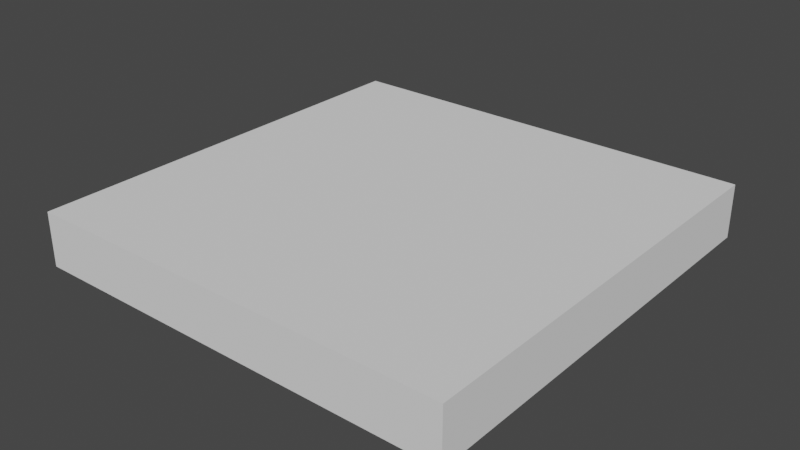 # Source: Bottom80x80.blend  (saved by Blender 3.4.6; exported with 4.5.12 LTS)
import bpy
from mathutils import Matrix  # noqa: F401  (used for matrix-valued properties, if any)

bpy.ops.wm.read_factory_settings(use_empty=True)
scene = bpy.context.scene
scene.name = 'Scene'

# ---- collections
col_collection = bpy.data.collections.new('Collection'); scene.collection.children.link(col_collection)

# ---- node groups
ng_auto_smooth = bpy.data.node_groups.new('Auto Smooth', 'GeometryNodeTree')
_s = ng_auto_smooth.interface.new_socket(name='Geometry', in_out='OUTPUT', socket_type='NodeSocketGeometry')
_s = ng_auto_smooth.interface.new_socket(name='Geometry', in_out='INPUT', socket_type='NodeSocketGeometry')
_s = ng_auto_smooth.interface.new_socket(name='Angle', in_out='INPUT', socket_type='NodeSocketFloat')
_s.subtype = 'ANGLE'
_s.min_value = 0.0
_s.max_value = 3.142
ng_auto_smooth.is_modifier = True
_N = ng_auto_smooth.nodes; _L = ng_auto_smooth.links
n0 = _N.new('NodeGroupOutput'); n0.name = 'Group Output'; n0.location = (480, -100)
n1 = _N.new('NodeGroupInput'); n1.name = 'Group Input'; n1.location = (-420, -300)
n2 = _N.new('NodeGroupInput'); n2.name = 'Group Input.001'; n2.location = (-60, -100)
n3 = _N.new('GeometryNodeSetShadeSmooth'); n3.name = 'Set Shade Smooth'; n3.location = (120, -100)
n3.domain = 'EDGE'
n4 = _N.new('GeometryNodeSetShadeSmooth'); n4.name = 'Set Shade Smooth.001'; n4.location = (300, -100)
n5 = _N.new('GeometryNodeInputMeshEdgeAngle'); n5.name = 'Edge Angle'; n5.location = (-420, -220)
n6 = _N.new('GeometryNodeInputEdgeSmooth'); n6.name = 'Is Edge Smooth'; n6.location = (-60, -160)
n7 = _N.new('GeometryNodeInputShadeSmooth'); n7.name = 'Is Face Smooth'; n7.location = (-240, -340)
n8 = _N.new('FunctionNodeBooleanMath'); n8.name = 'Boolean Math'; n8.location = (-60, -220)
n9 = _N.new('FunctionNodeCompare'); n9.name = 'Compare'; n9.location = (-240, -180)
n9.operation = 'LESS_EQUAL'
_L.new(n5.outputs[0], n9.inputs[0])
_L.new(n4.outputs[0], n0.inputs[0])
_L.new(n1.outputs[1], n9.inputs[1])
_L.new(n9.outputs[0], n8.inputs[0])
_L.new(n7.outputs[0], n8.inputs[1])
_L.new(n2.outputs[0], n3.inputs[0])
_L.new(n6.outputs[0], n3.inputs[1])
_L.new(n3.outputs[0], n4.inputs[0])
_L.new(n8.outputs[0], n3.inputs[2])
n0.is_active_output = True

# ---- world
world_world = bpy.data.worlds.new('World'); scene.world = world_world
world_world.use_nodes = True; world_world.node_tree.nodes.clear()
_N = world_world.node_tree.nodes; _L = world_world.node_tree.links
n0 = _N.new('ShaderNodeOutputWorld'); n0.name = 'World Output'; n0.location = (300, 300)
n1 = _N.new('ShaderNodeBackground'); n1.name = 'Background'; n1.location = (10, 300)
n1.inputs[0].default_value = (0.05088, 0.05088, 0.05088, 1.0)
_L.new(n1.outputs[0], n0.inputs[0])
n0.is_active_output = True
world_world.color = (0.05088, 0.05088, 0.05088)
world_world.use_sun_shadow = False
world_world.sun_shadow_jitter_overblur = 0.0

# ---- meshes
me_cube_001 = bpy.data.meshes.new('Cube.001')
me_cube_001.from_pydata([(-0.4, -0.4, -0.1), (-0.4, -0.4, 0.0), (-0.4, 0.4, -0.1), (-0.4, 0.4, 0.0), (0.4, -0.4, -0.1), (0.4, -0.4, 0.0), (0.4, 0.4, -0.1), (0.4, 0.4, 0.0)], [], [(0, 1, 3, 2), (2, 3, 7, 6), (6, 7, 5, 4), (4, 5, 1, 0), (2, 6, 4, 0), (7, 3, 1, 5)])
me_cube_001.polygons.foreach_set('use_smooth', [True] * 6)
_uv = me_cube_001.uv_layers.new(name='UVMap')
_uv.uv.foreach_set('vector', [0.0, 0.0, 0.0, 0.0, 0.0, 0.0, 0.0, 0.0, 0.0, 0.0, 0.0, 0.0, 0.0, 0.0, 0.0, 0.0, 0.0, 0.0, 0.0, 0.0, 0.0, 0.0, 0.0, 0.0, 0.0, 0.0, 0.0, 0.0, 0.0, 0.0, 0.0, 0.0, 0.0, 0.0, 0.0, 0.0, 0.0, 0.0, 0.0, 0.0, 0.0, -1.0, 2.0, -1.0, 2.0, 1.0, 0.0, 1.0])
me_cube_001.update()

# ---- objects
ob_bottom80x80 = bpy.data.objects.new('Bottom80x80', me_cube_001)

# ---- transforms, parenting, visibility, modifiers, constraints
ob_bottom80x80.location = (0.0, 0.0, 0.0)
_m = ob_bottom80x80.modifiers.new('Auto Smooth', 'NODES')
_m.node_group = ng_auto_smooth
_gi = [s.identifier for s in ng_auto_smooth.interface.items_tree if s.item_type == 'SOCKET' and s.in_out == 'INPUT']
_m[_gi[1]] = 0.5236  # Angle

# ---- collection membership
col_collection.objects.link(ob_bottom80x80)

# ---- scene / render settings (as saved in the file)
scene.frame_start = 1; scene.frame_end = 250; scene.frame_set(1)
scene.render.engine = 'BLENDER_EEVEE_NEXT'
scene.cycles.sampling_pattern = 'TABULATED_SOBOL'
scene.cycles.use_light_tree = False
scene.view_settings.view_transform = 'Filmic'
bpy.context.view_layer.update()

# ---- added for rendering (the .blend has no active camera and no usable light): camera, sun
cam_auto = bpy.data.cameras.new('AutoCamera')
cam_auto.lens = 50.0
cam_auto.sensor_width = 36.0
cam_auto.clip_end = 1000.0
ob_auto_camera = bpy.data.objects.new('AutoCamera', cam_auto)
scene.collection.objects.link(ob_auto_camera)
ob_auto_camera.location = (1.05085, -1.26102, 0.790682)
ob_auto_camera.rotation_euler = (1.09748, -7.21219e-08, 0.694738)
scene.camera = ob_auto_camera
light_auto_sun = bpy.data.lights.new('AutoSun', 'SUN')
light_auto_sun.energy = 3.0
light_auto_sun.angle = 0.0523599
ob_auto_sun = bpy.data.objects.new('AutoSun', light_auto_sun)
scene.collection.objects.link(ob_auto_sun)
ob_auto_sun.rotation_euler = (0.872665, 0.174533, 0.523599)
bpy.context.view_layer.update()
